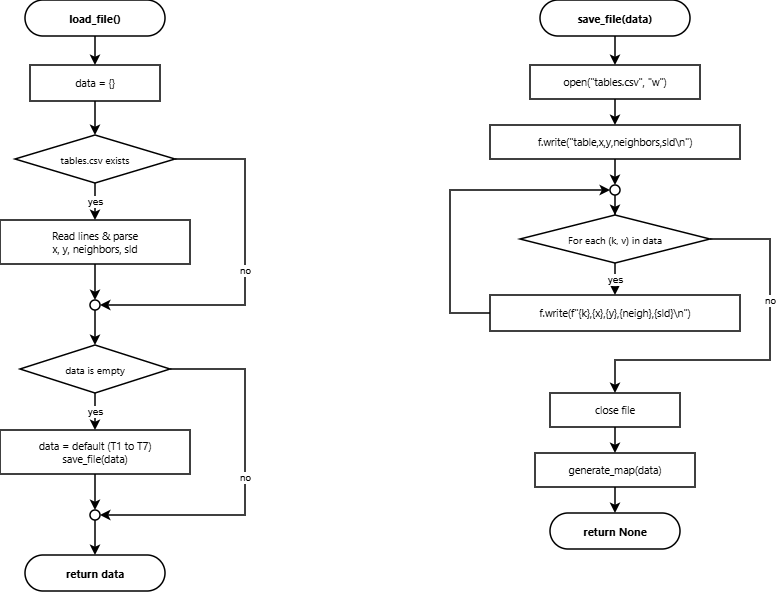

The diagram above was exported from draw.io. Its source (the exported page's mxGraphModel, read from the mxfile embedded in the PNG):
<mxGraphModel dx="981" dy="659" grid="1" gridSize="10" guides="1" tooltips="1" connect="1" arrows="1" fold="1" page="1" pageScale="1" pageWidth="900" pageHeight="1400" math="0" shadow="0">
  <root>
    <mxCell id="0" />
    <mxCell id="1" parent="0" />
    <mxCell id="lf_start" parent="1" style="rounded=1;whiteSpace=wrap;html=1;arcSize=50;fillColor=#ffffff;strokeColor=#000000;strokeWidth=1.5;fontSize=11;fontFamily=Segoe UI;fontStyle=1;" value="load_file()" vertex="1">
      <mxGeometry height="36" width="140" x="105" y="60" as="geometry" />
    </mxCell>
    <mxCell id="lf_init" parent="1" style="rounded=0;whiteSpace=wrap;html=1;fillColor=#ffffff;strokeColor=#000000;strokeWidth=1.5;fontSize=10.5;fontFamily=Segoe UI;" value="data = {}" vertex="1">
      <mxGeometry height="36" width="130" x="110" y="125" as="geometry" />
    </mxCell>
    <mxCell id="lf_chk1" parent="1" style="rhombus;whiteSpace=wrap;html=1;fillColor=#ffffff;strokeColor=#000000;strokeWidth=1.5;fontSize=10;fontFamily=Segoe UI;" value="tables.csv exists" vertex="1">
      <mxGeometry height="48" width="160" x="95" y="195" as="geometry" />
    </mxCell>
    <mxCell id="lf_read" parent="1" style="rounded=0;whiteSpace=wrap;html=1;fillColor=#ffffff;strokeColor=#000000;strokeWidth=1.5;fontSize=10.5;fontFamily=Segoe UI;" value="Read lines &amp; parse&#10;x, y, neighbors, sld" vertex="1">
      <mxGeometry height="44" width="190" x="80" y="280" as="geometry" />
    </mxCell>
    <mxCell id="lf_j1" parent="1" style="ellipse;whiteSpace=wrap;html=1;aspect=fixed;fillColor=#ffffff;strokeColor=#000000;strokeWidth=1.5;" value="" vertex="1">
      <mxGeometry height="10" width="10" x="170" y="360" as="geometry" />
    </mxCell>
    <mxCell id="lf_chk2" parent="1" style="rhombus;whiteSpace=wrap;html=1;fillColor=#ffffff;strokeColor=#000000;strokeWidth=1.5;fontSize=10;fontFamily=Segoe UI;" value="data is empty" vertex="1">
      <mxGeometry height="48" width="150" x="100" y="405" as="geometry" />
    </mxCell>
    <mxCell id="lf_def" parent="1" style="rounded=0;whiteSpace=wrap;html=1;fillColor=#ffffff;strokeColor=#000000;strokeWidth=1.5;fontSize=10.5;fontFamily=Segoe UI;" value="data = default (T1 to T7)&#10;save_file(data)" vertex="1">
      <mxGeometry height="44" width="190" x="80" y="490" as="geometry" />
    </mxCell>
    <mxCell id="lf_j2" parent="1" style="ellipse;whiteSpace=wrap;html=1;aspect=fixed;fillColor=#ffffff;strokeColor=#000000;strokeWidth=1.5;" value="" vertex="1">
      <mxGeometry height="10" width="10" x="170" y="570" as="geometry" />
    </mxCell>
    <mxCell id="lf_end" parent="1" style="rounded=1;whiteSpace=wrap;html=1;arcSize=50;fillColor=#ffffff;strokeColor=#000000;strokeWidth=1.5;fontSize=11;fontFamily=Segoe UI;fontStyle=1;" value="return data" vertex="1">
      <mxGeometry height="36" width="140" x="105" y="615" as="geometry" />
    </mxCell>
    <mxCell id="sf_start" parent="1" style="rounded=1;whiteSpace=wrap;html=1;arcSize=50;fillColor=#ffffff;strokeColor=#000000;strokeWidth=1.5;fontSize=11;fontFamily=Segoe UI;fontStyle=1;" value="save_file(data)" vertex="1">
      <mxGeometry height="36" width="150" x="620" y="60" as="geometry" />
    </mxCell>
    <mxCell id="sf_open" parent="1" style="rounded=0;whiteSpace=wrap;html=1;fillColor=#ffffff;strokeColor=#000000;strokeWidth=1.5;fontSize=10.5;fontFamily=Segoe UI;" value="open(&quot;tables.csv&quot;, &quot;w&quot;)" vertex="1">
      <mxGeometry height="34" width="170" x="610" y="125" as="geometry" />
    </mxCell>
    <mxCell id="sf_hdr" parent="1" style="rounded=0;whiteSpace=wrap;html=1;fillColor=#ffffff;strokeColor=#000000;strokeWidth=1.5;fontSize=10.5;fontFamily=Segoe UI;" value="f.write(&quot;table,x,y,neighbors,sld\n&quot;)" vertex="1">
      <mxGeometry height="34" width="250" x="570" y="185" as="geometry" />
    </mxCell>
    <mxCell id="sf_lhead" parent="1" style="ellipse;whiteSpace=wrap;html=1;aspect=fixed;fillColor=#ffffff;strokeColor=#000000;strokeWidth=1.5;" value="" vertex="1">
      <mxGeometry height="10" width="10" x="690" y="245" as="geometry" />
    </mxCell>
    <mxCell id="sf_ldia" parent="1" style="rhombus;whiteSpace=wrap;html=1;fillColor=#ffffff;strokeColor=#000000;strokeWidth=1.5;fontSize=10;fontFamily=Segoe UI;" value="For each (k, v) in data" vertex="1">
      <mxGeometry height="48" width="190" x="600" y="275" as="geometry" />
    </mxCell>
    <mxCell id="sf_lbody" parent="1" style="rounded=0;whiteSpace=wrap;html=1;fillColor=#ffffff;strokeColor=#000000;strokeWidth=1.5;fontSize=10.5;fontFamily=Segoe UI;" value="f.write(f&quot;{k},{x},{y},{neigh},{sld}\n&quot;)" vertex="1">
      <mxGeometry height="36" width="250" x="570" y="355" as="geometry" />
    </mxCell>
    <mxCell id="sf_close" parent="1" style="rounded=0;whiteSpace=wrap;html=1;fillColor=#ffffff;strokeColor=#000000;strokeWidth=1.5;fontSize=10.5;fontFamily=Segoe UI;" value="close file" vertex="1">
      <mxGeometry height="34" width="130" x="630" y="453" as="geometry" />
    </mxCell>
    <mxCell id="sf_map" parent="1" style="rounded=0;whiteSpace=wrap;html=1;fillColor=#ffffff;strokeColor=#000000;strokeWidth=1.5;fontSize=10.5;fontFamily=Segoe UI;" value="generate_map(data)" vertex="1">
      <mxGeometry height="34" width="160" x="615" y="513" as="geometry" />
    </mxCell>
    <mxCell id="sf_end" parent="1" style="rounded=1;whiteSpace=wrap;html=1;arcSize=50;fillColor=#ffffff;strokeColor=#000000;strokeWidth=1.5;fontSize=11;fontFamily=Segoe UI;fontStyle=1;" value="return None" vertex="1">
      <mxGeometry height="36" width="130" x="630" y="573" as="geometry" />
    </mxCell>
    <mxCell id="e_1" edge="1" parent="1" source="lf_start" style="edgeStyle=orthogonalEdgeStyle;rounded=0;orthogonalLoop=1;jettySize=auto;html=1;strokeWidth=1.5;strokeColor=#000000;fontSize=10;fontColor=#000000;" target="lf_init" value="">
      <mxGeometry relative="1" as="geometry" />
    </mxCell>
    <mxCell id="e_2" edge="1" parent="1" source="lf_init" style="edgeStyle=orthogonalEdgeStyle;rounded=0;orthogonalLoop=1;jettySize=auto;html=1;strokeWidth=1.5;strokeColor=#000000;fontSize=10;fontColor=#000000;" target="lf_chk1" value="">
      <mxGeometry relative="1" as="geometry" />
    </mxCell>
    <mxCell id="e_3" edge="1" parent="1" source="lf_chk1" style="edgeStyle=orthogonalEdgeStyle;rounded=0;orthogonalLoop=1;jettySize=auto;html=1;strokeWidth=1.5;strokeColor=#000000;fontSize=10;fontColor=#000000;" target="lf_read" value="yes">
      <mxGeometry relative="1" as="geometry" />
    </mxCell>
    <mxCell id="e_4" edge="1" parent="1" source="lf_read" style="edgeStyle=orthogonalEdgeStyle;rounded=0;orthogonalLoop=1;jettySize=auto;html=1;strokeWidth=1.5;strokeColor=#000000;fontSize=10;fontColor=#000000;" target="lf_j1" value="">
      <mxGeometry relative="1" as="geometry" />
    </mxCell>
    <mxCell id="e_5" edge="1" parent="1" source="lf_chk1" style="edgeStyle=orthogonalEdgeStyle;rounded=0;orthogonalLoop=1;jettySize=auto;html=1;strokeWidth=1.5;strokeColor=#000000;fontSize=10;fontColor=#000000;exitX=1;exitY=0.5;exitDx=0;exitDy=0;entryX=1;entryY=0.5;entryDx=0;entryDy=0;" target="lf_j1" value="no">
      <mxGeometry relative="1" as="geometry">
        <Array as="points">
          <mxPoint x="325" y="219" />
          <mxPoint x="325" y="365" />
        </Array>
      </mxGeometry>
    </mxCell>
    <mxCell id="e_6" edge="1" parent="1" source="lf_j1" style="edgeStyle=orthogonalEdgeStyle;rounded=0;orthogonalLoop=1;jettySize=auto;html=1;strokeWidth=1.5;strokeColor=#000000;fontSize=10;fontColor=#000000;" target="lf_chk2" value="">
      <mxGeometry relative="1" as="geometry" />
    </mxCell>
    <mxCell id="e_7" edge="1" parent="1" source="lf_chk2" style="edgeStyle=orthogonalEdgeStyle;rounded=0;orthogonalLoop=1;jettySize=auto;html=1;strokeWidth=1.5;strokeColor=#000000;fontSize=10;fontColor=#000000;" target="lf_def" value="yes">
      <mxGeometry relative="1" as="geometry" />
    </mxCell>
    <mxCell id="e_8" edge="1" parent="1" source="lf_def" style="edgeStyle=orthogonalEdgeStyle;rounded=0;orthogonalLoop=1;jettySize=auto;html=1;strokeWidth=1.5;strokeColor=#000000;fontSize=10;fontColor=#000000;" target="lf_j2" value="">
      <mxGeometry relative="1" as="geometry" />
    </mxCell>
    <mxCell id="e_9" edge="1" parent="1" source="lf_chk2" style="edgeStyle=orthogonalEdgeStyle;rounded=0;orthogonalLoop=1;jettySize=auto;html=1;strokeWidth=1.5;strokeColor=#000000;fontSize=10;fontColor=#000000;exitX=1;exitY=0.5;exitDx=0;exitDy=0;entryX=1;entryY=0.5;entryDx=0;entryDy=0;" target="lf_j2" value="no">
      <mxGeometry relative="1" as="geometry">
        <Array as="points">
          <mxPoint x="325" y="429" />
          <mxPoint x="325" y="575" />
        </Array>
      </mxGeometry>
    </mxCell>
    <mxCell id="e_10" edge="1" parent="1" source="lf_j2" style="edgeStyle=orthogonalEdgeStyle;rounded=0;orthogonalLoop=1;jettySize=auto;html=1;strokeWidth=1.5;strokeColor=#000000;fontSize=10;fontColor=#000000;" target="lf_end" value="">
      <mxGeometry relative="1" as="geometry" />
    </mxCell>
    <mxCell id="e_11" edge="1" parent="1" source="sf_start" style="edgeStyle=orthogonalEdgeStyle;rounded=0;orthogonalLoop=1;jettySize=auto;html=1;strokeWidth=1.5;strokeColor=#000000;fontSize=10;fontColor=#000000;" target="sf_open" value="">
      <mxGeometry relative="1" as="geometry" />
    </mxCell>
    <mxCell id="e_12" edge="1" parent="1" source="sf_open" style="edgeStyle=orthogonalEdgeStyle;rounded=0;orthogonalLoop=1;jettySize=auto;html=1;strokeWidth=1.5;strokeColor=#000000;fontSize=10;fontColor=#000000;" target="sf_hdr" value="">
      <mxGeometry relative="1" as="geometry" />
    </mxCell>
    <mxCell id="e_13" edge="1" parent="1" source="sf_hdr" style="edgeStyle=orthogonalEdgeStyle;rounded=0;orthogonalLoop=1;jettySize=auto;html=1;strokeWidth=1.5;strokeColor=#000000;fontSize=10;fontColor=#000000;" target="sf_lhead" value="">
      <mxGeometry relative="1" as="geometry" />
    </mxCell>
    <mxCell id="e_14" edge="1" parent="1" source="sf_lhead" style="edgeStyle=orthogonalEdgeStyle;rounded=0;orthogonalLoop=1;jettySize=auto;html=1;strokeWidth=1.5;strokeColor=#000000;fontSize=10;fontColor=#000000;" target="sf_ldia" value="">
      <mxGeometry relative="1" as="geometry" />
    </mxCell>
    <mxCell id="e_15" edge="1" parent="1" source="sf_ldia" style="edgeStyle=orthogonalEdgeStyle;rounded=0;orthogonalLoop=1;jettySize=auto;html=1;strokeWidth=1.5;strokeColor=#000000;fontSize=10;fontColor=#000000;" target="sf_lbody" value="yes">
      <mxGeometry relative="1" as="geometry" />
    </mxCell>
    <mxCell id="e_16" edge="1" parent="1" source="sf_lbody" style="edgeStyle=orthogonalEdgeStyle;rounded=0;orthogonalLoop=1;jettySize=auto;html=1;strokeWidth=1.5;strokeColor=#000000;fontSize=10;fontColor=#000000;exitX=0;exitY=0.5;exitDx=0;exitDy=0;entryX=0;entryY=0.5;entryDx=0;entryDy=0;" target="sf_lhead" value="">
      <mxGeometry relative="1" x="0.226" as="geometry">
        <Array as="points">
          <mxPoint x="530" y="373" />
          <mxPoint x="530" y="250" />
        </Array>
      </mxGeometry>
    </mxCell>
    <mxCell id="e_17" edge="1" parent="1" source="sf_ldia" style="edgeStyle=orthogonalEdgeStyle;rounded=0;orthogonalLoop=1;jettySize=auto;html=1;strokeWidth=1.5;strokeColor=#000000;fontSize=10;fontColor=#000000;exitX=1;exitY=0.5;exitDx=0;exitDy=0;entryX=0.5;entryY=0;entryDx=0;entryDy=0;" target="sf_close" value="no">
      <mxGeometry relative="1" x="-0.3442" as="geometry">
        <mxPoint as="offset" />
        <Array as="points">
          <mxPoint x="850" y="299" />
          <mxPoint x="850" y="420" />
          <mxPoint x="695" y="420" />
        </Array>
      </mxGeometry>
    </mxCell>
    <mxCell id="e_18" edge="1" parent="1" source="sf_close" style="edgeStyle=orthogonalEdgeStyle;rounded=0;orthogonalLoop=1;jettySize=auto;html=1;strokeWidth=1.5;strokeColor=#000000;fontSize=10;fontColor=#000000;" target="sf_map" value="">
      <mxGeometry relative="1" as="geometry" />
    </mxCell>
    <mxCell id="e_19" edge="1" parent="1" source="sf_map" style="edgeStyle=orthogonalEdgeStyle;rounded=0;orthogonalLoop=1;jettySize=auto;html=1;strokeWidth=1.5;strokeColor=#000000;fontSize=10;fontColor=#000000;" target="sf_end" value="">
      <mxGeometry relative="1" as="geometry" />
    </mxCell>
  </root>
</mxGraphModel>